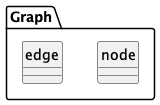

The diagram above was rendered by PlantUML. Its source (embedded in the PNG):
@startuml uml
skinparam monochrome true
skinparam linetype ortho
hide circle

package Graph {
  entity node
  entity edge
}

@enduml